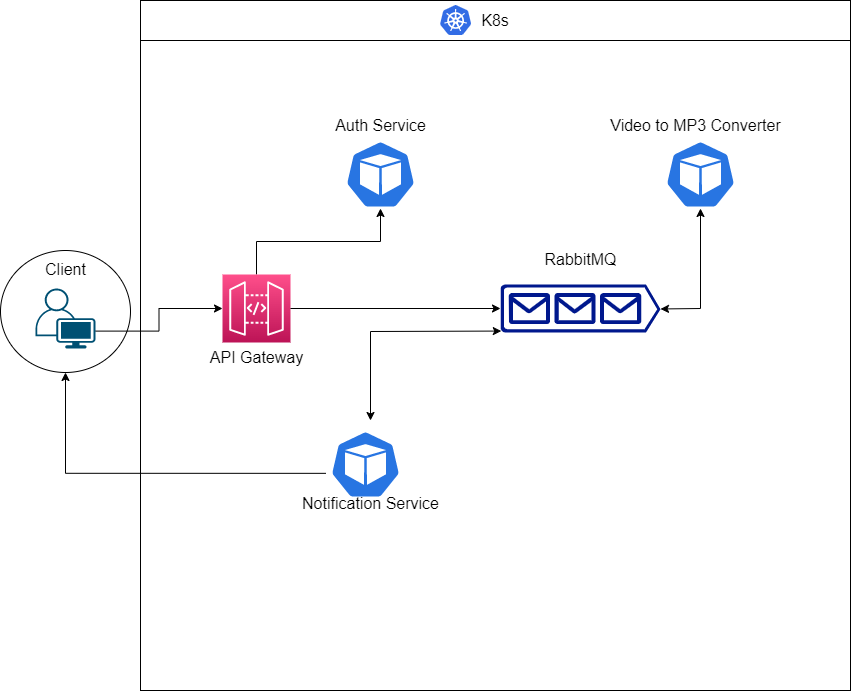

The diagram above was exported from draw.io. Its source (the exported page's mxGraphModel, read from the mxfile embedded in the PNG):
<mxGraphModel dx="792" dy="1142" grid="1" gridSize="10" guides="1" tooltips="1" connect="1" arrows="1" fold="1" page="1" pageScale="1" pageWidth="850" pageHeight="1100" math="0" shadow="0">
  <root>
    <mxCell id="0" />
    <mxCell id="1" parent="0" />
    <mxCell id="lOMlwqprllTIswphyZbp-1" value="" style="ellipse;whiteSpace=wrap;html=1;fontSize=16;" parent="1" vertex="1">
      <mxGeometry x="10" y="270" width="130" height="122" as="geometry" />
    </mxCell>
    <mxCell id="0EJzYtZAIDJzumX752-_-8" value="" style="rounded=0;whiteSpace=wrap;html=1;movable=0;resizable=0;rotatable=0;deletable=0;editable=0;connectable=0;" parent="1" vertex="1">
      <mxGeometry x="150" y="20" width="710" height="690" as="geometry" />
    </mxCell>
    <mxCell id="0EJzYtZAIDJzumX752-_-19" style="edgeStyle=orthogonalEdgeStyle;rounded=0;orthogonalLoop=1;jettySize=auto;html=1;exitX=0.5;exitY=0;exitDx=0;exitDy=0;exitPerimeter=0;fontSize=16;" parent="1" source="0EJzYtZAIDJzumX752-_-1" target="0EJzYtZAIDJzumX752-_-3" edge="1">
      <mxGeometry relative="1" as="geometry" />
    </mxCell>
    <mxCell id="0EJzYtZAIDJzumX752-_-1" value="" style="sketch=0;points=[[0,0,0],[0.25,0,0],[0.5,0,0],[0.75,0,0],[1,0,0],[0,1,0],[0.25,1,0],[0.5,1,0],[0.75,1,0],[1,1,0],[0,0.25,0],[0,0.5,0],[0,0.75,0],[1,0.25,0],[1,0.5,0],[1,0.75,0]];outlineConnect=0;fontColor=#232F3E;gradientColor=#FF4F8B;gradientDirection=north;fillColor=#BC1356;strokeColor=#ffffff;dashed=0;verticalLabelPosition=bottom;verticalAlign=top;align=center;html=1;fontSize=12;fontStyle=0;aspect=fixed;shape=mxgraph.aws4.resourceIcon;resIcon=mxgraph.aws4.api_gateway;" parent="1" vertex="1">
      <mxGeometry x="232" y="294" width="68" height="68" as="geometry" />
    </mxCell>
    <mxCell id="0EJzYtZAIDJzumX752-_-3" value="" style="sketch=0;html=1;dashed=0;whitespace=wrap;fillColor=#2875E2;strokeColor=#ffffff;points=[[0.005,0.63,0],[0.1,0.2,0],[0.9,0.2,0],[0.5,0,0],[0.995,0.63,0],[0.72,0.99,0],[0.5,1,0],[0.28,0.99,0]];verticalLabelPosition=bottom;align=center;verticalAlign=top;shape=mxgraph.kubernetes.icon;prIcon=pod" parent="1" vertex="1">
      <mxGeometry x="350" y="160" width="80" height="68" as="geometry" />
    </mxCell>
    <mxCell id="lOMlwqprllTIswphyZbp-3" style="edgeStyle=orthogonalEdgeStyle;rounded=0;orthogonalLoop=1;jettySize=auto;html=1;exitX=0.005;exitY=0.63;exitDx=0;exitDy=0;exitPerimeter=0;entryX=0.5;entryY=1;entryDx=0;entryDy=0;fontSize=16;" parent="1" source="0EJzYtZAIDJzumX752-_-4" target="lOMlwqprllTIswphyZbp-1" edge="1">
      <mxGeometry relative="1" as="geometry" />
    </mxCell>
    <mxCell id="0EJzYtZAIDJzumX752-_-4" value="" style="sketch=0;html=1;dashed=0;whitespace=wrap;fillColor=#2875E2;strokeColor=#ffffff;points=[[0.005,0.63,0],[0.1,0.2,0],[0.9,0.2,0],[0.5,0,0],[0.995,0.63,0],[0.72,0.99,0],[0.5,1,0],[0.28,0.99,0]];verticalLabelPosition=bottom;align=center;verticalAlign=top;shape=mxgraph.kubernetes.icon;prIcon=pod" parent="1" vertex="1">
      <mxGeometry x="335" y="450" width="80" height="68" as="geometry" />
    </mxCell>
    <mxCell id="0EJzYtZAIDJzumX752-_-7" value="" style="sketch=0;html=1;dashed=0;whitespace=wrap;fillColor=#2875E2;strokeColor=#ffffff;points=[[0.005,0.63,0],[0.1,0.2,0],[0.9,0.2,0],[0.5,0,0],[0.995,0.63,0],[0.72,0.99,0],[0.5,1,0],[0.28,0.99,0]];verticalLabelPosition=bottom;align=center;verticalAlign=top;shape=mxgraph.kubernetes.icon;prIcon=pod" parent="1" vertex="1">
      <mxGeometry x="670" y="160" width="80" height="68" as="geometry" />
    </mxCell>
    <mxCell id="0EJzYtZAIDJzumX752-_-9" value="&lt;font style=&quot;font-size: 16px;&quot;&gt;K8s&lt;/font&gt;" style="rounded=0;whiteSpace=wrap;html=1;movable=0;resizable=0;rotatable=0;deletable=0;editable=0;connectable=0;" parent="1" vertex="1">
      <mxGeometry x="150" y="20" width="710" height="40" as="geometry" />
    </mxCell>
    <mxCell id="0EJzYtZAIDJzumX752-_-6" value="" style="sketch=0;aspect=fixed;html=1;points=[];align=center;image;fontSize=12;image=img/lib/mscae/Kubernetes.svg;" parent="1" vertex="1">
      <mxGeometry x="450" y="25" width="31.25" height="30" as="geometry" />
    </mxCell>
    <mxCell id="0EJzYtZAIDJzumX752-_-11" value="" style="sketch=0;aspect=fixed;pointerEvents=1;shadow=0;dashed=0;html=1;strokeColor=none;labelPosition=center;verticalLabelPosition=bottom;verticalAlign=top;align=center;fillColor=#00188D;shape=mxgraph.azure.queue_generic;fontSize=16;" parent="1" vertex="1">
      <mxGeometry x="510" y="304" width="160" height="48" as="geometry" />
    </mxCell>
    <mxCell id="0EJzYtZAIDJzumX752-_-15" value="" style="endArrow=classic;startArrow=classic;html=1;rounded=0;fontSize=16;entryX=0.005;entryY=0.97;entryDx=0;entryDy=0;entryPerimeter=0;" parent="1" target="0EJzYtZAIDJzumX752-_-11" edge="1">
      <mxGeometry width="50" height="50" relative="1" as="geometry">
        <mxPoint x="380" y="440" as="sourcePoint" />
        <mxPoint x="430" y="390" as="targetPoint" />
        <Array as="points">
          <mxPoint x="380" y="351" />
        </Array>
      </mxGeometry>
    </mxCell>
    <mxCell id="0EJzYtZAIDJzumX752-_-16" value="Notification Service" style="text;html=1;align=center;verticalAlign=middle;resizable=0;points=[];autosize=1;strokeColor=none;fillColor=none;fontSize=16;" parent="1" vertex="1">
      <mxGeometry x="300" y="508" width="160" height="30" as="geometry" />
    </mxCell>
    <mxCell id="0EJzYtZAIDJzumX752-_-17" value="Auth Service" style="text;html=1;align=center;verticalAlign=middle;resizable=0;points=[];autosize=1;strokeColor=none;fillColor=none;fontSize=16;" parent="1" vertex="1">
      <mxGeometry x="335" y="130" width="110" height="30" as="geometry" />
    </mxCell>
    <mxCell id="0EJzYtZAIDJzumX752-_-20" value="" style="endArrow=classic;html=1;rounded=0;fontSize=16;entryX=0;entryY=0.5;entryDx=0;entryDy=0;entryPerimeter=0;exitX=1;exitY=0.5;exitDx=0;exitDy=0;exitPerimeter=0;" parent="1" source="0EJzYtZAIDJzumX752-_-1" target="0EJzYtZAIDJzumX752-_-11" edge="1">
      <mxGeometry width="50" height="50" relative="1" as="geometry">
        <mxPoint x="300" y="320" as="sourcePoint" />
        <mxPoint x="350" y="270" as="targetPoint" />
      </mxGeometry>
    </mxCell>
    <mxCell id="0EJzYtZAIDJzumX752-_-21" value="API Gateway" style="text;html=1;align=center;verticalAlign=middle;resizable=0;points=[];autosize=1;strokeColor=none;fillColor=none;fontSize=16;" parent="1" vertex="1">
      <mxGeometry x="206" y="362" width="120" height="30" as="geometry" />
    </mxCell>
    <mxCell id="0EJzYtZAIDJzumX752-_-22" value="Video to MP3 Converter" style="text;html=1;align=center;verticalAlign=middle;resizable=0;points=[];autosize=1;strokeColor=none;fillColor=none;fontSize=16;" parent="1" vertex="1">
      <mxGeometry x="610" y="130" width="190" height="30" as="geometry" />
    </mxCell>
    <mxCell id="0EJzYtZAIDJzumX752-_-23" value="RabbitMQ&lt;br&gt;" style="text;html=1;align=center;verticalAlign=middle;resizable=0;points=[];autosize=1;strokeColor=none;fillColor=none;fontSize=16;" parent="1" vertex="1">
      <mxGeometry x="540" y="264" width="100" height="30" as="geometry" />
    </mxCell>
    <mxCell id="0EJzYtZAIDJzumX752-_-24" value="" style="endArrow=classic;startArrow=classic;html=1;rounded=0;fontSize=16;entryX=0.5;entryY=1;entryDx=0;entryDy=0;entryPerimeter=0;exitX=1;exitY=0.51;exitDx=0;exitDy=0;exitPerimeter=0;" parent="1" source="0EJzYtZAIDJzumX752-_-11" target="0EJzYtZAIDJzumX752-_-7" edge="1">
      <mxGeometry width="50" height="50" relative="1" as="geometry">
        <mxPoint x="410" y="640" as="sourcePoint" />
        <mxPoint x="460" y="590" as="targetPoint" />
        <Array as="points">
          <mxPoint x="710" y="328" />
        </Array>
      </mxGeometry>
    </mxCell>
    <mxCell id="0EJzYtZAIDJzumX752-_-29" style="edgeStyle=orthogonalEdgeStyle;rounded=0;orthogonalLoop=1;jettySize=auto;html=1;exitX=1;exitY=0.71;exitDx=0;exitDy=0;exitPerimeter=0;entryX=0;entryY=0.5;entryDx=0;entryDy=0;entryPerimeter=0;fontSize=16;" parent="1" source="0EJzYtZAIDJzumX752-_-27" target="0EJzYtZAIDJzumX752-_-1" edge="1">
      <mxGeometry relative="1" as="geometry" />
    </mxCell>
    <mxCell id="0EJzYtZAIDJzumX752-_-27" value="" style="points=[[0.35,0,0],[0.98,0.51,0],[1,0.71,0],[0.67,1,0],[0,0.795,0],[0,0.65,0]];verticalLabelPosition=bottom;sketch=0;html=1;verticalAlign=top;aspect=fixed;align=center;pointerEvents=1;shape=mxgraph.cisco19.user;fillColor=#005073;strokeColor=none;fontSize=16;" parent="1" vertex="1">
      <mxGeometry x="45" y="308" width="60" height="60" as="geometry" />
    </mxCell>
    <mxCell id="0EJzYtZAIDJzumX752-_-28" value="Client" style="text;html=1;align=center;verticalAlign=middle;resizable=0;points=[];autosize=1;strokeColor=none;fillColor=none;fontSize=16;" parent="1" vertex="1">
      <mxGeometry x="45" y="274" width="60" height="30" as="geometry" />
    </mxCell>
  </root>
</mxGraphModel>